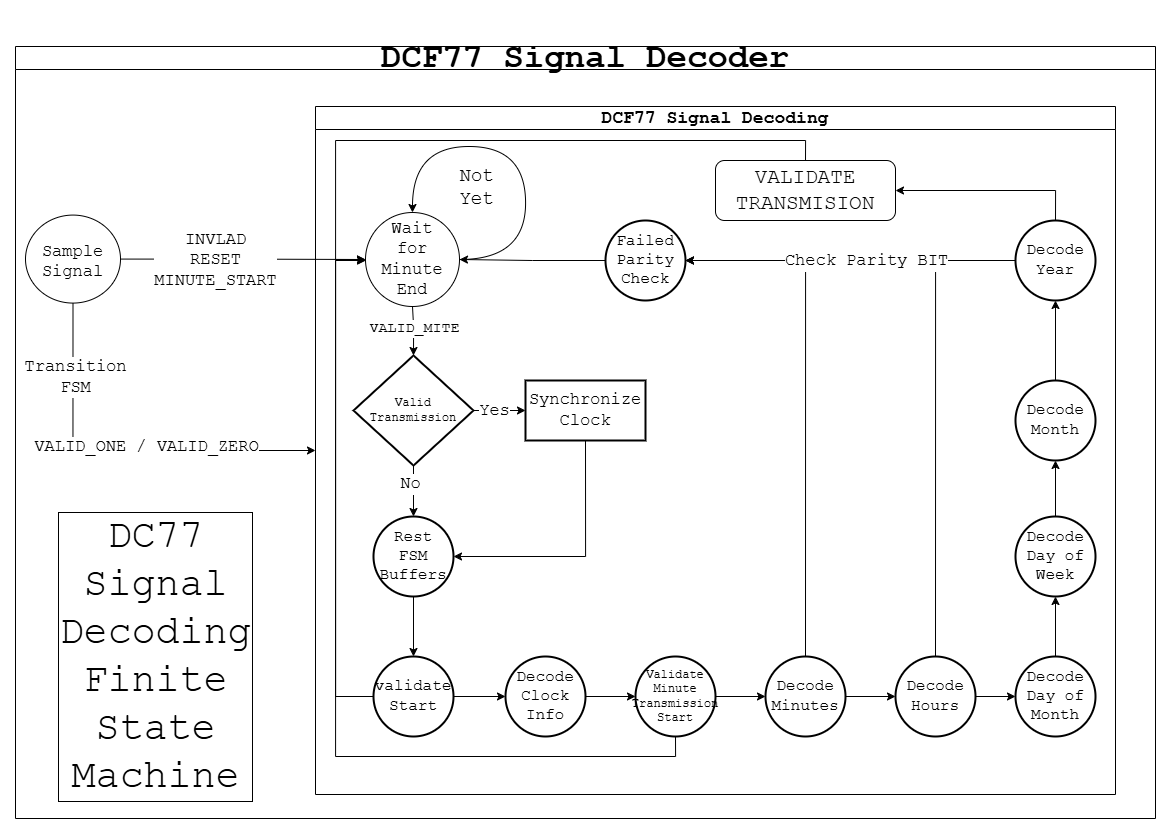

The diagram above was exported from draw.io. Its source (the exported page's mxGraphModel, read from the mxfile embedded in the PNG):
<mxGraphModel dx="3157" dy="1272" grid="1" gridSize="10" guides="1" tooltips="1" connect="1" arrows="1" fold="1" page="1" pageScale="1" pageWidth="1169" pageHeight="827" math="0" shadow="0">
  <root>
    <mxCell id="0" />
    <mxCell id="1" parent="0" />
    <mxCell id="-gKWWm9pX0lXrhywK45k-1" value="&lt;h1&gt;DCF77 Signal Decoder&lt;/h1&gt;" style="swimlane;whiteSpace=wrap;html=1;fontFamily=Courier New;fontSize=17;" vertex="1" parent="1">
      <mxGeometry x="10" y="40" width="1140" height="772" as="geometry" />
    </mxCell>
    <mxCell id="-gKWWm9pX0lXrhywK45k-3" value="&lt;h2&gt;DCF77 Signal Decoding&lt;/h2&gt;" style="swimlane;whiteSpace=wrap;html=1;fontFamily=Courier New;" vertex="1" parent="-gKWWm9pX0lXrhywK45k-1">
      <mxGeometry x="300" y="60" width="800" height="688" as="geometry" />
    </mxCell>
    <mxCell id="-gKWWm9pX0lXrhywK45k-11" style="edgeStyle=orthogonalEdgeStyle;rounded=0;orthogonalLoop=1;jettySize=auto;html=1;exitX=1;exitY=0.5;exitDx=0;exitDy=0;entryX=0.5;entryY=0;entryDx=0;entryDy=0;curved=1;fontFamily=Courier New;" edge="1" parent="-gKWWm9pX0lXrhywK45k-3" source="-gKWWm9pX0lXrhywK45k-8" target="-gKWWm9pX0lXrhywK45k-8">
      <mxGeometry relative="1" as="geometry">
        <mxPoint x="233" y="66" as="targetPoint" />
        <Array as="points">
          <mxPoint x="210" y="153" />
          <mxPoint x="210" y="40" />
          <mxPoint x="97" y="40" />
        </Array>
      </mxGeometry>
    </mxCell>
    <mxCell id="-gKWWm9pX0lXrhywK45k-12" value="Not&lt;div&gt;Yet&lt;/div&gt;" style="edgeLabel;html=1;align=center;verticalAlign=middle;resizable=0;points=[];fontFamily=Courier New;fontSize=19;" vertex="1" connectable="0" parent="-gKWWm9pX0lXrhywK45k-11">
      <mxGeometry x="-0.2182" y="4" relative="1" as="geometry">
        <mxPoint x="-46" y="1" as="offset" />
      </mxGeometry>
    </mxCell>
    <mxCell id="-gKWWm9pX0lXrhywK45k-8" value="&lt;span style=&quot;&quot;&gt;Wait&lt;/span&gt;&lt;div style=&quot;&quot;&gt;for&lt;/div&gt;&lt;div style=&quot;&quot;&gt;Minute End&lt;/div&gt;" style="ellipse;whiteSpace=wrap;html=1;aspect=fixed;fontSize=17;fontFamily=Courier New;" vertex="1" parent="-gKWWm9pX0lXrhywK45k-3">
      <mxGeometry x="50" y="106" width="94" height="94" as="geometry" />
    </mxCell>
    <mxCell id="-gKWWm9pX0lXrhywK45k-4" value="Sample&#10;Signal" style="ellipse;fontFamily=Courier New;fontSize=17;strokeColor=default;align=center;verticalAlign=middle;fontColor=default;fillColor=default;" vertex="1" parent="-gKWWm9pX0lXrhywK45k-3">
      <mxGeometry x="-290" y="108.58" width="95" height="88" as="geometry" />
    </mxCell>
    <mxCell id="-gKWWm9pX0lXrhywK45k-6" style="edgeStyle=orthogonalEdgeStyle;rounded=0;orthogonalLoop=1;jettySize=auto;html=1;exitX=1;exitY=0.5;exitDx=0;exitDy=0;entryX=0;entryY=0.5;entryDx=0;entryDy=0;fontFamily=Courier New;" edge="1" parent="-gKWWm9pX0lXrhywK45k-3" source="-gKWWm9pX0lXrhywK45k-4" target="-gKWWm9pX0lXrhywK45k-8">
      <mxGeometry relative="1" as="geometry">
        <mxPoint x="80" y="74" as="targetPoint" />
      </mxGeometry>
    </mxCell>
    <mxCell id="-gKWWm9pX0lXrhywK45k-7" value="INVLAD&lt;div&gt;RESET&lt;/div&gt;&lt;div&gt;MINUTE_START&lt;/div&gt;" style="edgeLabel;html=1;align=center;verticalAlign=middle;resizable=0;points=[];fontFamily=Courier New;fontSize=17;" vertex="1" connectable="0" parent="-gKWWm9pX0lXrhywK45k-6">
      <mxGeometry x="-0.1333" y="-1" relative="1" as="geometry">
        <mxPoint x="-12" as="offset" />
      </mxGeometry>
    </mxCell>
    <mxCell id="-gKWWm9pX0lXrhywK45k-9" style="edgeStyle=orthogonalEdgeStyle;rounded=0;orthogonalLoop=1;jettySize=auto;html=1;exitX=0.5;exitY=1;exitDx=0;exitDy=0;entryX=0;entryY=0.5;entryDx=0;entryDy=0;fontFamily=Courier New;" edge="1" parent="-gKWWm9pX0lXrhywK45k-3" source="-gKWWm9pX0lXrhywK45k-4" target="-gKWWm9pX0lXrhywK45k-3">
      <mxGeometry relative="1" as="geometry" />
    </mxCell>
    <mxCell id="-gKWWm9pX0lXrhywK45k-10" value="Transition&lt;div&gt;FSM&lt;/div&gt;" style="edgeLabel;html=1;align=center;verticalAlign=middle;resizable=0;points=[];fontSize=17;fontFamily=Courier New;" vertex="1" connectable="0" parent="-gKWWm9pX0lXrhywK45k-9">
      <mxGeometry x="-0.1523" relative="1" as="geometry">
        <mxPoint x="-15" y="-74" as="offset" />
      </mxGeometry>
    </mxCell>
    <mxCell id="-gKWWm9pX0lXrhywK45k-28" value="VALID_ONE / VALID_ZERO" style="edgeLabel;html=1;align=center;verticalAlign=middle;resizable=0;points=[];strokeColor=default;fontFamily=Courier New;fontSize=17;fontColor=default;fillColor=default;" vertex="1" connectable="0" parent="-gKWWm9pX0lXrhywK45k-9">
      <mxGeometry x="-0.475" y="2" relative="1" as="geometry">
        <mxPoint x="71" y="41" as="offset" />
      </mxGeometry>
    </mxCell>
    <mxCell id="-gKWWm9pX0lXrhywK45k-22" value="" style="edgeStyle=orthogonalEdgeStyle;rounded=0;orthogonalLoop=1;jettySize=auto;html=1;fontFamily=Courier New;fontSize=17;fontColor=default;" edge="1" parent="-gKWWm9pX0lXrhywK45k-3" source="-gKWWm9pX0lXrhywK45k-19" target="-gKWWm9pX0lXrhywK45k-21">
      <mxGeometry relative="1" as="geometry" />
    </mxCell>
    <mxCell id="-gKWWm9pX0lXrhywK45k-23" value="Yes" style="edgeLabel;html=1;align=center;verticalAlign=middle;resizable=0;points=[];strokeColor=default;fontFamily=Courier New;fontSize=17;fontColor=default;fillColor=default;" vertex="1" connectable="0" parent="-gKWWm9pX0lXrhywK45k-22">
      <mxGeometry x="-0.25" relative="1" as="geometry">
        <mxPoint as="offset" />
      </mxGeometry>
    </mxCell>
    <mxCell id="-gKWWm9pX0lXrhywK45k-25" value="" style="edgeStyle=orthogonalEdgeStyle;rounded=0;orthogonalLoop=1;jettySize=auto;html=1;fontFamily=Courier New;fontSize=17;fontColor=default;" edge="1" parent="-gKWWm9pX0lXrhywK45k-3" source="-gKWWm9pX0lXrhywK45k-19" target="-gKWWm9pX0lXrhywK45k-24">
      <mxGeometry relative="1" as="geometry" />
    </mxCell>
    <mxCell id="-gKWWm9pX0lXrhywK45k-27" value="No" style="edgeLabel;html=1;align=center;verticalAlign=middle;resizable=0;points=[];strokeColor=default;fontFamily=Courier New;fontSize=17;fontColor=default;fillColor=default;" vertex="1" connectable="0" parent="-gKWWm9pX0lXrhywK45k-25">
      <mxGeometry x="-0.2941" y="-4" relative="1" as="geometry">
        <mxPoint as="offset" />
      </mxGeometry>
    </mxCell>
    <mxCell id="-gKWWm9pX0lXrhywK45k-19" value="Valid&lt;div&gt;Transmission&lt;/div&gt;" style="strokeWidth=2;html=1;shape=mxgraph.flowchart.decision;whiteSpace=wrap;strokeColor=default;align=center;verticalAlign=middle;fontFamily=Courier New;fontSize=12;fontColor=default;fillColor=default;" vertex="1" parent="-gKWWm9pX0lXrhywK45k-3">
      <mxGeometry x="38" y="249" width="120" height="110" as="geometry" />
    </mxCell>
    <mxCell id="-gKWWm9pX0lXrhywK45k-20" style="edgeStyle=orthogonalEdgeStyle;rounded=0;orthogonalLoop=1;jettySize=auto;html=1;exitX=0.5;exitY=1;exitDx=0;exitDy=0;entryX=0.5;entryY=0;entryDx=0;entryDy=0;entryPerimeter=0;fontFamily=Courier New;fontSize=17;fontColor=default;" edge="1" parent="-gKWWm9pX0lXrhywK45k-3" source="-gKWWm9pX0lXrhywK45k-8" target="-gKWWm9pX0lXrhywK45k-19">
      <mxGeometry relative="1" as="geometry">
        <Array as="points">
          <mxPoint x="98" y="220" />
          <mxPoint x="98" y="220" />
        </Array>
      </mxGeometry>
    </mxCell>
    <mxCell id="-gKWWm9pX0lXrhywK45k-74" value="VALID_MITE" style="edgeLabel;html=1;align=center;verticalAlign=middle;resizable=0;points=[];strokeColor=default;fontFamily=Courier New;fontSize=15;fontColor=default;fillColor=default;" vertex="1" connectable="0" parent="-gKWWm9pX0lXrhywK45k-20">
      <mxGeometry x="-0.1035" relative="1" as="geometry">
        <mxPoint as="offset" />
      </mxGeometry>
    </mxCell>
    <mxCell id="-gKWWm9pX0lXrhywK45k-26" style="edgeStyle=orthogonalEdgeStyle;rounded=0;orthogonalLoop=1;jettySize=auto;html=1;exitX=0.5;exitY=1;exitDx=0;exitDy=0;entryX=1;entryY=0.5;entryDx=0;entryDy=0;fontFamily=Courier New;fontSize=17;fontColor=default;" edge="1" parent="-gKWWm9pX0lXrhywK45k-3" source="-gKWWm9pX0lXrhywK45k-21" target="-gKWWm9pX0lXrhywK45k-24">
      <mxGeometry relative="1" as="geometry" />
    </mxCell>
    <mxCell id="-gKWWm9pX0lXrhywK45k-21" value="Synchronize&lt;div&gt;Clock&lt;/div&gt;" style="whiteSpace=wrap;html=1;fontFamily=Courier New;strokeWidth=2;fontSize=17;" vertex="1" parent="-gKWWm9pX0lXrhywK45k-3">
      <mxGeometry x="210" y="274" width="120" height="60" as="geometry" />
    </mxCell>
    <mxCell id="-gKWWm9pX0lXrhywK45k-30" value="" style="edgeStyle=orthogonalEdgeStyle;rounded=0;orthogonalLoop=1;jettySize=auto;html=1;fontFamily=Courier New;fontSize=17;fontColor=default;" edge="1" parent="-gKWWm9pX0lXrhywK45k-3" source="-gKWWm9pX0lXrhywK45k-24" target="-gKWWm9pX0lXrhywK45k-29">
      <mxGeometry relative="1" as="geometry" />
    </mxCell>
    <mxCell id="-gKWWm9pX0lXrhywK45k-24" value="Rest&lt;div&gt;FSM&lt;/div&gt;&lt;div&gt;Buffers&lt;/div&gt;" style="ellipse;whiteSpace=wrap;html=1;fontFamily=Courier New;strokeWidth=2;fontSize=16;" vertex="1" parent="-gKWWm9pX0lXrhywK45k-3">
      <mxGeometry x="58" y="410" width="80" height="80" as="geometry" />
    </mxCell>
    <mxCell id="-gKWWm9pX0lXrhywK45k-72" style="edgeStyle=orthogonalEdgeStyle;rounded=0;orthogonalLoop=1;jettySize=auto;html=1;exitX=0;exitY=0.5;exitDx=0;exitDy=0;entryX=0;entryY=0.5;entryDx=0;entryDy=0;fontFamily=Courier New;fontSize=17;fontColor=default;" edge="1" parent="-gKWWm9pX0lXrhywK45k-3" source="-gKWWm9pX0lXrhywK45k-29" target="-gKWWm9pX0lXrhywK45k-8">
      <mxGeometry relative="1" as="geometry">
        <Array as="points">
          <mxPoint x="20" y="590" />
          <mxPoint x="20" y="154" />
        </Array>
      </mxGeometry>
    </mxCell>
    <mxCell id="-gKWWm9pX0lXrhywK45k-29" value="validate&lt;div&gt;Start&lt;/div&gt;" style="ellipse;whiteSpace=wrap;html=1;fontSize=16;fontFamily=Courier New;strokeWidth=2;" vertex="1" parent="-gKWWm9pX0lXrhywK45k-3">
      <mxGeometry x="58" y="550" width="80" height="80" as="geometry" />
    </mxCell>
    <mxCell id="-gKWWm9pX0lXrhywK45k-34" value="" style="edgeStyle=orthogonalEdgeStyle;rounded=0;orthogonalLoop=1;jettySize=auto;html=1;fontFamily=Courier New;fontSize=17;fontColor=default;" edge="1" parent="-gKWWm9pX0lXrhywK45k-3" source="-gKWWm9pX0lXrhywK45k-31" target="-gKWWm9pX0lXrhywK45k-33">
      <mxGeometry relative="1" as="geometry" />
    </mxCell>
    <mxCell id="-gKWWm9pX0lXrhywK45k-31" value="Decode&lt;div&gt;Clock&lt;/div&gt;&lt;div&gt;Info&lt;/div&gt;" style="ellipse;whiteSpace=wrap;html=1;fontSize=16;fontFamily=Courier New;strokeWidth=2;" vertex="1" parent="-gKWWm9pX0lXrhywK45k-3">
      <mxGeometry x="190" y="550" width="80" height="80" as="geometry" />
    </mxCell>
    <mxCell id="-gKWWm9pX0lXrhywK45k-32" value="" style="edgeStyle=orthogonalEdgeStyle;rounded=0;orthogonalLoop=1;jettySize=auto;html=1;fontFamily=Courier New;fontSize=17;fontColor=default;" edge="1" parent="-gKWWm9pX0lXrhywK45k-3" source="-gKWWm9pX0lXrhywK45k-29" target="-gKWWm9pX0lXrhywK45k-31">
      <mxGeometry relative="1" as="geometry" />
    </mxCell>
    <mxCell id="-gKWWm9pX0lXrhywK45k-36" value="" style="edgeStyle=orthogonalEdgeStyle;rounded=0;orthogonalLoop=1;jettySize=auto;html=1;fontFamily=Courier New;fontSize=17;fontColor=default;" edge="1" parent="-gKWWm9pX0lXrhywK45k-3" source="-gKWWm9pX0lXrhywK45k-33" target="-gKWWm9pX0lXrhywK45k-35">
      <mxGeometry relative="1" as="geometry" />
    </mxCell>
    <mxCell id="-gKWWm9pX0lXrhywK45k-75" style="edgeStyle=orthogonalEdgeStyle;rounded=0;orthogonalLoop=1;jettySize=auto;html=1;exitX=0.5;exitY=1;exitDx=0;exitDy=0;entryX=0;entryY=0.5;entryDx=0;entryDy=0;fontFamily=Courier New;fontSize=17;fontColor=default;" edge="1" parent="-gKWWm9pX0lXrhywK45k-3" source="-gKWWm9pX0lXrhywK45k-33" target="-gKWWm9pX0lXrhywK45k-8">
      <mxGeometry relative="1" as="geometry">
        <Array as="points">
          <mxPoint x="360" y="650" />
          <mxPoint x="20" y="650" />
          <mxPoint x="20" y="154" />
        </Array>
      </mxGeometry>
    </mxCell>
    <mxCell id="-gKWWm9pX0lXrhywK45k-33" value="Validate&lt;div&gt;Minute&lt;/div&gt;&lt;div&gt;Transmission&lt;/div&gt;&lt;div&gt;Start&lt;/div&gt;" style="ellipse;whiteSpace=wrap;html=1;fontSize=12;fontFamily=Courier New;strokeWidth=2;" vertex="1" parent="-gKWWm9pX0lXrhywK45k-3">
      <mxGeometry x="320" y="550" width="80" height="80" as="geometry" />
    </mxCell>
    <mxCell id="-gKWWm9pX0lXrhywK45k-40" value="" style="edgeStyle=orthogonalEdgeStyle;rounded=0;orthogonalLoop=1;jettySize=auto;html=1;fontFamily=Courier New;fontSize=17;fontColor=default;" edge="1" parent="-gKWWm9pX0lXrhywK45k-3" source="-gKWWm9pX0lXrhywK45k-35" target="-gKWWm9pX0lXrhywK45k-39">
      <mxGeometry relative="1" as="geometry" />
    </mxCell>
    <mxCell id="-gKWWm9pX0lXrhywK45k-65" style="edgeStyle=orthogonalEdgeStyle;rounded=0;orthogonalLoop=1;jettySize=auto;html=1;exitX=0.5;exitY=0;exitDx=0;exitDy=0;entryX=1;entryY=0.5;entryDx=0;entryDy=0;fontFamily=Courier New;fontSize=17;fontColor=default;" edge="1" parent="-gKWWm9pX0lXrhywK45k-3" source="-gKWWm9pX0lXrhywK45k-35" target="-gKWWm9pX0lXrhywK45k-41">
      <mxGeometry relative="1" as="geometry" />
    </mxCell>
    <mxCell id="-gKWWm9pX0lXrhywK45k-35" value="Decode&lt;div&gt;Minutes&lt;/div&gt;" style="ellipse;whiteSpace=wrap;html=1;fontFamily=Courier New;strokeWidth=2;fontSize=16;" vertex="1" parent="-gKWWm9pX0lXrhywK45k-3">
      <mxGeometry x="450" y="550" width="80" height="80" as="geometry" />
    </mxCell>
    <mxCell id="-gKWWm9pX0lXrhywK45k-45" value="" style="edgeStyle=orthogonalEdgeStyle;rounded=0;orthogonalLoop=1;jettySize=auto;html=1;fontFamily=Courier New;fontSize=17;fontColor=default;" edge="1" parent="-gKWWm9pX0lXrhywK45k-3" source="-gKWWm9pX0lXrhywK45k-39" target="-gKWWm9pX0lXrhywK45k-44">
      <mxGeometry relative="1" as="geometry" />
    </mxCell>
    <mxCell id="-gKWWm9pX0lXrhywK45k-69" style="edgeStyle=orthogonalEdgeStyle;rounded=0;orthogonalLoop=1;jettySize=auto;html=1;exitX=0.5;exitY=0;exitDx=0;exitDy=0;entryX=1;entryY=0.5;entryDx=0;entryDy=0;fontFamily=Courier New;fontSize=17;fontColor=default;" edge="1" parent="-gKWWm9pX0lXrhywK45k-3" source="-gKWWm9pX0lXrhywK45k-39" target="-gKWWm9pX0lXrhywK45k-41">
      <mxGeometry relative="1" as="geometry" />
    </mxCell>
    <mxCell id="-gKWWm9pX0lXrhywK45k-39" value="Decode&lt;div&gt;Hours&lt;/div&gt;" style="ellipse;whiteSpace=wrap;html=1;fontSize=16;fontFamily=Courier New;strokeWidth=2;" vertex="1" parent="-gKWWm9pX0lXrhywK45k-3">
      <mxGeometry x="580" y="550" width="80" height="80" as="geometry" />
    </mxCell>
    <mxCell id="-gKWWm9pX0lXrhywK45k-64" style="edgeStyle=orthogonalEdgeStyle;rounded=0;orthogonalLoop=1;jettySize=auto;html=1;exitX=0;exitY=0.5;exitDx=0;exitDy=0;entryX=1;entryY=0.5;entryDx=0;entryDy=0;fontFamily=Courier New;fontSize=17;fontColor=default;" edge="1" parent="-gKWWm9pX0lXrhywK45k-3" source="-gKWWm9pX0lXrhywK45k-41" target="-gKWWm9pX0lXrhywK45k-8">
      <mxGeometry relative="1" as="geometry" />
    </mxCell>
    <mxCell id="-gKWWm9pX0lXrhywK45k-41" value="Failed&lt;div&gt;Parity&lt;/div&gt;&lt;div&gt;Check&lt;/div&gt;" style="ellipse;whiteSpace=wrap;html=1;fontSize=16;fontFamily=Courier New;strokeWidth=2;" vertex="1" parent="-gKWWm9pX0lXrhywK45k-3">
      <mxGeometry x="290" y="114" width="80" height="80" as="geometry" />
    </mxCell>
    <mxCell id="-gKWWm9pX0lXrhywK45k-47" value="" style="edgeStyle=orthogonalEdgeStyle;rounded=0;orthogonalLoop=1;jettySize=auto;html=1;fontFamily=Courier New;fontSize=17;fontColor=default;" edge="1" parent="-gKWWm9pX0lXrhywK45k-3" source="-gKWWm9pX0lXrhywK45k-44" target="-gKWWm9pX0lXrhywK45k-46">
      <mxGeometry relative="1" as="geometry" />
    </mxCell>
    <mxCell id="-gKWWm9pX0lXrhywK45k-44" value="Decode&lt;div&gt;&lt;span style=&quot;background-color: transparent; color: light-dark(rgb(0, 0, 0), rgb(255, 255, 255));&quot;&gt;Day of&lt;/span&gt;&lt;/div&gt;&lt;div&gt;&lt;span style=&quot;background-color: transparent; color: light-dark(rgb(0, 0, 0), rgb(255, 255, 255));&quot;&gt;Month&lt;/span&gt;&lt;/div&gt;" style="ellipse;whiteSpace=wrap;html=1;fontSize=16;fontFamily=Courier New;strokeWidth=2;" vertex="1" parent="-gKWWm9pX0lXrhywK45k-3">
      <mxGeometry x="700" y="550" width="80" height="80" as="geometry" />
    </mxCell>
    <mxCell id="-gKWWm9pX0lXrhywK45k-49" value="" style="edgeStyle=orthogonalEdgeStyle;rounded=0;orthogonalLoop=1;jettySize=auto;html=1;fontFamily=Courier New;fontSize=17;fontColor=default;" edge="1" parent="-gKWWm9pX0lXrhywK45k-3" source="-gKWWm9pX0lXrhywK45k-46" target="-gKWWm9pX0lXrhywK45k-48">
      <mxGeometry relative="1" as="geometry" />
    </mxCell>
    <mxCell id="-gKWWm9pX0lXrhywK45k-46" value="Decode&lt;div&gt;Day of&lt;/div&gt;&lt;div&gt;Week&lt;/div&gt;" style="ellipse;whiteSpace=wrap;html=1;fontSize=16;fontFamily=Courier New;strokeWidth=2;" vertex="1" parent="-gKWWm9pX0lXrhywK45k-3">
      <mxGeometry x="700" y="410" width="80" height="80" as="geometry" />
    </mxCell>
    <mxCell id="-gKWWm9pX0lXrhywK45k-51" value="" style="edgeStyle=orthogonalEdgeStyle;rounded=0;orthogonalLoop=1;jettySize=auto;html=1;fontFamily=Courier New;fontSize=17;fontColor=default;" edge="1" parent="-gKWWm9pX0lXrhywK45k-3" source="-gKWWm9pX0lXrhywK45k-48" target="-gKWWm9pX0lXrhywK45k-50">
      <mxGeometry relative="1" as="geometry" />
    </mxCell>
    <mxCell id="-gKWWm9pX0lXrhywK45k-48" value="Decode&lt;div&gt;Month&lt;/div&gt;" style="ellipse;whiteSpace=wrap;html=1;fontSize=16;fontFamily=Courier New;strokeWidth=2;" vertex="1" parent="-gKWWm9pX0lXrhywK45k-3">
      <mxGeometry x="700" y="274" width="80" height="80" as="geometry" />
    </mxCell>
    <mxCell id="-gKWWm9pX0lXrhywK45k-59" style="edgeStyle=orthogonalEdgeStyle;rounded=0;orthogonalLoop=1;jettySize=auto;html=1;exitX=0.5;exitY=0;exitDx=0;exitDy=0;entryX=1;entryY=0.5;entryDx=0;entryDy=0;fontFamily=Courier New;fontSize=17;fontColor=default;" edge="1" parent="-gKWWm9pX0lXrhywK45k-3" source="-gKWWm9pX0lXrhywK45k-50" target="-gKWWm9pX0lXrhywK45k-58">
      <mxGeometry relative="1" as="geometry" />
    </mxCell>
    <mxCell id="-gKWWm9pX0lXrhywK45k-68" style="edgeStyle=orthogonalEdgeStyle;rounded=0;orthogonalLoop=1;jettySize=auto;html=1;exitX=0;exitY=0.5;exitDx=0;exitDy=0;entryX=1;entryY=0.5;entryDx=0;entryDy=0;fontFamily=Courier New;fontSize=17;fontColor=default;" edge="1" parent="-gKWWm9pX0lXrhywK45k-3" source="-gKWWm9pX0lXrhywK45k-50" target="-gKWWm9pX0lXrhywK45k-41">
      <mxGeometry relative="1" as="geometry" />
    </mxCell>
    <mxCell id="-gKWWm9pX0lXrhywK45k-70" value="Check Parity BIT" style="edgeLabel;html=1;align=center;verticalAlign=middle;resizable=0;points=[];strokeColor=default;fontFamily=Courier New;fontSize=17;fontColor=default;fillColor=default;" vertex="1" connectable="0" parent="-gKWWm9pX0lXrhywK45k-68">
      <mxGeometry x="0.1758" y="3" relative="1" as="geometry">
        <mxPoint x="44" y="-3" as="offset" />
      </mxGeometry>
    </mxCell>
    <mxCell id="-gKWWm9pX0lXrhywK45k-50" value="Decode&lt;div&gt;Year&lt;/div&gt;" style="ellipse;whiteSpace=wrap;html=1;fontSize=16;fontFamily=Courier New;strokeWidth=2;" vertex="1" parent="-gKWWm9pX0lXrhywK45k-3">
      <mxGeometry x="700" y="114" width="80" height="80" as="geometry" />
    </mxCell>
    <mxCell id="-gKWWm9pX0lXrhywK45k-77" style="edgeStyle=orthogonalEdgeStyle;rounded=0;orthogonalLoop=1;jettySize=auto;html=1;exitX=0.5;exitY=0;exitDx=0;exitDy=0;entryX=0;entryY=0.5;entryDx=0;entryDy=0;fontFamily=Courier New;fontSize=17;fontColor=default;" edge="1" parent="-gKWWm9pX0lXrhywK45k-3" source="-gKWWm9pX0lXrhywK45k-58" target="-gKWWm9pX0lXrhywK45k-8">
      <mxGeometry relative="1" as="geometry">
        <Array as="points">
          <mxPoint x="490" y="34" />
          <mxPoint x="20" y="34" />
          <mxPoint x="20" y="153" />
        </Array>
      </mxGeometry>
    </mxCell>
    <mxCell id="-gKWWm9pX0lXrhywK45k-58" value="&lt;div&gt;&lt;span style=&quot;background-color: transparent; color: light-dark(rgb(0, 0, 0), rgb(255, 255, 255));&quot;&gt;VALIDATE&lt;/span&gt;&lt;/div&gt;&lt;div&gt;TRANSMISION&lt;/div&gt;" style="rounded=1;whiteSpace=wrap;html=1;strokeColor=default;align=center;verticalAlign=middle;fontFamily=Courier New;fontSize=21;fontColor=default;fillColor=default;" vertex="1" parent="-gKWWm9pX0lXrhywK45k-3">
      <mxGeometry x="400" y="54" width="180" height="60" as="geometry" />
    </mxCell>
    <mxCell id="-gKWWm9pX0lXrhywK45k-78" value="&lt;div&gt;&lt;span style=&quot;font-weight: normal;&quot;&gt;&lt;font&gt;DC77&lt;/font&gt;&lt;/span&gt;&lt;/div&gt;&lt;span style=&quot;font-weight: normal;&quot;&gt;&lt;font&gt;Signal&lt;/font&gt;&lt;/span&gt;&lt;div&gt;&lt;span style=&quot;font-weight: normal;&quot;&gt;&lt;font&gt;Decoding&lt;/font&gt;&lt;/span&gt;&lt;/div&gt;&lt;div&gt;&lt;span style=&quot;font-weight: normal;&quot;&gt;&lt;font&gt;Finite&lt;/font&gt;&lt;/span&gt;&lt;/div&gt;&lt;div&gt;&lt;span style=&quot;font-weight: normal;&quot;&gt;&lt;font&gt;State&lt;/font&gt;&lt;/span&gt;&lt;/div&gt;&lt;div&gt;&lt;span style=&quot;font-weight: normal;&quot;&gt;&lt;font&gt;Machine&lt;/font&gt;&lt;/span&gt;&lt;/div&gt;" style="text;html=1;align=center;verticalAlign=middle;resizable=0;points=[];autosize=1;strokeColor=none;fillColor=none;fontFamily=Courier New;fontSize=40;fontColor=default;fontStyle=1;labelBorderColor=default;labelBackgroundColor=default;" vertex="1" parent="-gKWWm9pX0lXrhywK45k-1">
      <mxGeometry x="30" y="460" width="220" height="300" as="geometry" />
    </mxCell>
  </root>
</mxGraphModel>